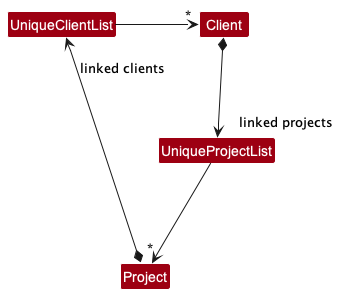

The diagram above was rendered by PlantUML. Its source (embedded in the PNG):
@startuml
!include style.puml
skinparam classBackgroundColor MODEL_COLOR

Class Client 

Class Project 

Class UniqueClientList

Class UniqueProjectList

Client *--> "linked projects" UniqueProjectList
Project *--> "\nlinked clients" UniqueClientList
UniqueProjectList -->"*" Project
UniqueClientList -right->"*" Client
@enduml